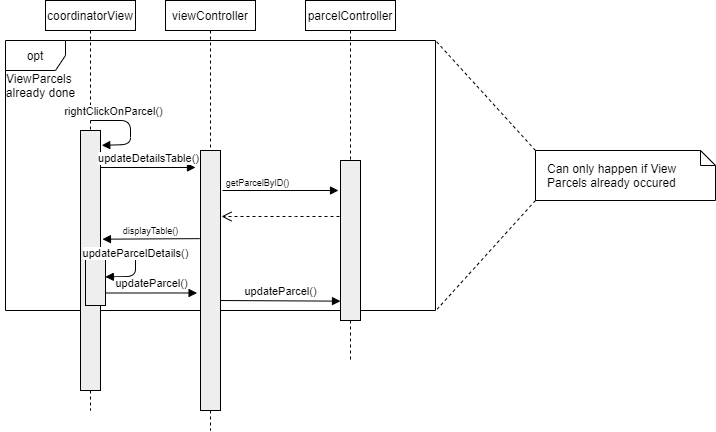

The diagram above was exported from draw.io. Its source (the exported page's mxGraphModel, read from the mxfile embedded in the PNG):
<mxGraphModel dx="1422" dy="745" grid="1" gridSize="10" guides="1" tooltips="1" connect="1" arrows="1" fold="1" page="1" pageScale="1" pageWidth="850" pageHeight="1100" math="0" shadow="0">
  <root>
    <mxCell id="0" />
    <mxCell id="1" parent="0" />
    <mxCell id="cDq5pWqvTfIauhXgTIVe-5" value="opt" style="shape=umlFrame;whiteSpace=wrap;html=1;" parent="1" vertex="1">
      <mxGeometry x="20" y="90" width="430" height="270" as="geometry" />
    </mxCell>
    <mxCell id="Qi8HrF6mY_pfpNBTO8mW-2" value="parcelController" style="shape=rect;html=1;whiteSpace=wrap;align=center;" parent="1" vertex="1">
      <mxGeometry x="320" y="50" width="90" height="30" as="geometry" />
    </mxCell>
    <mxCell id="Qi8HrF6mY_pfpNBTO8mW-6" value="coordinatorView" style="shape=rect;html=1;whiteSpace=wrap;align=center;" parent="1" vertex="1">
      <mxGeometry x="60" y="50" width="90" height="30" as="geometry" />
    </mxCell>
    <mxCell id="Qi8HrF6mY_pfpNBTO8mW-7" value="" style="edgeStyle=none;html=1;dashed=1;endArrow=none;" parent="1" source="Qi8HrF6mY_pfpNBTO8mW-6" target="Qi8HrF6mY_pfpNBTO8mW-8" edge="1">
      <mxGeometry relative="1" as="geometry" />
    </mxCell>
    <mxCell id="Qi8HrF6mY_pfpNBTO8mW-8" value="" style="shape=rect;html=1;fillColor=#eeeeee;" parent="1" vertex="1">
      <mxGeometry x="95" y="180" width="20" height="260" as="geometry" />
    </mxCell>
    <mxCell id="Qi8HrF6mY_pfpNBTO8mW-11" value="" style="shape=rect;html=1;fillColor=#eeeeee;" parent="1" vertex="1">
      <mxGeometry x="355" y="210" width="20" height="160" as="geometry" />
    </mxCell>
    <mxCell id="Qi8HrF6mY_pfpNBTO8mW-12" value="" style="edgeStyle=none;html=1;dashed=1;endArrow=none;align=center;verticalAlign=bottom;exitX=0.5;exitY=1;" parent="1" source="Qi8HrF6mY_pfpNBTO8mW-2" target="Qi8HrF6mY_pfpNBTO8mW-11" edge="1">
      <mxGeometry x="1" relative="1" as="geometry">
        <mxPoint x="365" y="440" as="targetPoint" />
        <mxPoint x="365" y="80" as="sourcePoint" />
      </mxGeometry>
    </mxCell>
    <mxCell id="Qi8HrF6mY_pfpNBTO8mW-21" value="rightClickOnParcel()" style="html=1;verticalAlign=bottom;endArrow=block;entryX=1.062;entryY=0.057;entryDx=0;entryDy=0;entryPerimeter=0;" parent="1" target="Qi8HrF6mY_pfpNBTO8mW-8" edge="1">
      <mxGeometry x="-0.509" width="80" relative="1" as="geometry">
        <mxPoint x="105" y="170" as="sourcePoint" />
        <mxPoint x="114" y="259" as="targetPoint" />
        <Array as="points">
          <mxPoint x="145" y="170" />
          <mxPoint x="145" y="194" />
        </Array>
        <mxPoint as="offset" />
      </mxGeometry>
    </mxCell>
    <mxCell id="Qi8HrF6mY_pfpNBTO8mW-36" value="viewController" style="shape=rect;html=1;whiteSpace=wrap;align=center;" parent="1" vertex="1">
      <mxGeometry x="180" y="50" width="90" height="30" as="geometry" />
    </mxCell>
    <mxCell id="Qi8HrF6mY_pfpNBTO8mW-37" value="" style="edgeStyle=none;html=1;dashed=1;endArrow=none;" parent="1" source="Qi8HrF6mY_pfpNBTO8mW-48" edge="1">
      <mxGeometry relative="1" as="geometry">
        <mxPoint x="225" y="480" as="targetPoint" />
      </mxGeometry>
    </mxCell>
    <mxCell id="Qi8HrF6mY_pfpNBTO8mW-47" value="updateDetailsTable()" style="html=1;verticalAlign=bottom;endArrow=block;" parent="1" edge="1">
      <mxGeometry width="80" relative="1" as="geometry">
        <mxPoint x="115" y="217" as="sourcePoint" />
        <mxPoint x="210" y="217" as="targetPoint" />
      </mxGeometry>
    </mxCell>
    <mxCell id="Qi8HrF6mY_pfpNBTO8mW-48" value="" style="shape=rect;html=1;fillColor=#eeeeee;" parent="1" vertex="1">
      <mxGeometry x="215" y="200" width="20" height="260" as="geometry" />
    </mxCell>
    <mxCell id="Qi8HrF6mY_pfpNBTO8mW-49" value="" style="edgeStyle=none;html=1;dashed=1;endArrow=none;" parent="1" source="Qi8HrF6mY_pfpNBTO8mW-36" target="Qi8HrF6mY_pfpNBTO8mW-48" edge="1">
      <mxGeometry relative="1" as="geometry">
        <mxPoint x="225" y="80" as="sourcePoint" />
        <mxPoint x="225" y="520" as="targetPoint" />
      </mxGeometry>
    </mxCell>
    <mxCell id="Qi8HrF6mY_pfpNBTO8mW-53" value="getParcelByID()" style="html=1;verticalAlign=bottom;endArrow=block;fontSize=9;" parent="1" edge="1">
      <mxGeometry x="-0.4018" width="80" relative="1" as="geometry">
        <mxPoint x="237" y="240" as="sourcePoint" />
        <mxPoint x="353" y="240" as="targetPoint" />
        <mxPoint as="offset" />
        <Array as="points" />
      </mxGeometry>
    </mxCell>
    <mxCell id="Qi8HrF6mY_pfpNBTO8mW-59" value="" style="html=1;verticalAlign=bottom;endArrow=open;dashed=1;endSize=8;fontSize=9;" parent="1" edge="1">
      <mxGeometry relative="1" as="geometry">
        <mxPoint x="354" y="266" as="sourcePoint" />
        <mxPoint x="236" y="266" as="targetPoint" />
        <Array as="points">
          <mxPoint x="300" y="266" />
        </Array>
      </mxGeometry>
    </mxCell>
    <mxCell id="Qi8HrF6mY_pfpNBTO8mW-61" value="displayTable()" style="html=1;verticalAlign=bottom;endArrow=block;fontSize=9;exitX=-0.041;exitY=0.339;exitDx=0;exitDy=0;entryX=1.097;entryY=0.418;entryDx=0;entryDy=0;entryPerimeter=0;exitPerimeter=0;" parent="1" source="Qi8HrF6mY_pfpNBTO8mW-48" target="Qi8HrF6mY_pfpNBTO8mW-8" edge="1">
      <mxGeometry width="80" relative="1" as="geometry">
        <mxPoint x="140" y="510" as="sourcePoint" />
        <mxPoint x="120" y="313" as="targetPoint" />
      </mxGeometry>
    </mxCell>
    <mxCell id="cDq5pWqvTfIauhXgTIVe-6" value="ViewParcels &lt;br&gt;already done" style="text;html=1;align=center;verticalAlign=middle;resizable=0;points=[];autosize=1;" parent="1" vertex="1">
      <mxGeometry x="15" y="120" width="80" height="30" as="geometry" />
    </mxCell>
    <mxCell id="cDq5pWqvTfIauhXgTIVe-7" value="Can only happen if View Parcels already occured" style="shape=note;size=15;align=left;spacingLeft=10;html=1;whiteSpace=wrap;" parent="1" vertex="1">
      <mxGeometry x="550" y="200" width="180" height="50" as="geometry" />
    </mxCell>
    <mxCell id="cDq5pWqvTfIauhXgTIVe-8" value="" style="edgeStyle=none;endArrow=none;exitX=0;exitY=1;dashed=1;html=1;entryX=1.004;entryY=0.995;entryDx=0;entryDy=0;entryPerimeter=0;exitDx=0;exitDy=0;exitPerimeter=0;" parent="1" source="cDq5pWqvTfIauhXgTIVe-7" target="cDq5pWqvTfIauhXgTIVe-5" edge="1">
      <mxGeometry x="1" relative="1" as="geometry">
        <mxPoint x="740" y="170" as="targetPoint" />
      </mxGeometry>
    </mxCell>
    <mxCell id="cDq5pWqvTfIauhXgTIVe-9" value="" style="edgeStyle=none;endArrow=none;exitX=0;exitY=0;dashed=1;html=1;entryX=1;entryY=0;entryDx=0;entryDy=0;entryPerimeter=0;exitDx=0;exitDy=0;exitPerimeter=0;" parent="1" source="cDq5pWqvTfIauhXgTIVe-7" target="cDq5pWqvTfIauhXgTIVe-5" edge="1">
      <mxGeometry x="1" relative="1" as="geometry">
        <mxPoint x="900" y="170" as="targetPoint" />
      </mxGeometry>
    </mxCell>
    <mxCell id="cDq5pWqvTfIauhXgTIVe-13" value="" style="endArrow=none;dashed=1;html=1;fontSize=9;exitX=0.5;exitY=1;exitDx=0;exitDy=0;" parent="1" source="Qi8HrF6mY_pfpNBTO8mW-8" edge="1">
      <mxGeometry width="50" height="50" relative="1" as="geometry">
        <mxPoint x="105" y="420" as="sourcePoint" />
        <mxPoint x="105" y="460" as="targetPoint" />
      </mxGeometry>
    </mxCell>
    <mxCell id="cDq5pWqvTfIauhXgTIVe-25" value="" style="edgeStyle=none;html=1;dashed=1;endArrow=none;align=center;verticalAlign=bottom;exitX=0.5;exitY=1;" parent="1" source="Qi8HrF6mY_pfpNBTO8mW-11" edge="1">
      <mxGeometry x="1" relative="1" as="geometry">
        <mxPoint x="365" y="410" as="targetPoint" />
        <mxPoint x="365" y="320" as="sourcePoint" />
      </mxGeometry>
    </mxCell>
    <mxCell id="cDq5pWqvTfIauhXgTIVe-32" value="" style="shape=rect;html=1;fillColor=#eeeeee;" parent="1" vertex="1">
      <mxGeometry x="100" y="305" width="20" height="50" as="geometry" />
    </mxCell>
    <mxCell id="cDq5pWqvTfIauhXgTIVe-33" value="updateParcelDetails()" style="html=1;verticalAlign=bottom;endArrow=block;exitX=1.166;exitY=0.466;exitDx=0;exitDy=0;exitPerimeter=0;entryX=0.99;entryY=0.428;entryDx=0;entryDy=0;entryPerimeter=0;" parent="1" source="Qi8HrF6mY_pfpNBTO8mW-8" target="cDq5pWqvTfIauhXgTIVe-32" edge="1">
      <mxGeometry width="80" relative="1" as="geometry">
        <mxPoint x="330" y="350" as="sourcePoint" />
        <mxPoint x="410" y="350" as="targetPoint" />
        <Array as="points">
          <mxPoint x="150" y="301" />
          <mxPoint x="150" y="326" />
        </Array>
      </mxGeometry>
    </mxCell>
    <mxCell id="cDq5pWqvTfIauhXgTIVe-34" value="updateParcel()" style="html=1;verticalAlign=bottom;endArrow=block;exitX=1;exitY=0.75;exitDx=0;exitDy=0;entryX=-0.171;entryY=0.548;entryDx=0;entryDy=0;entryPerimeter=0;" parent="1" source="cDq5pWqvTfIauhXgTIVe-32" target="Qi8HrF6mY_pfpNBTO8mW-48" edge="1">
      <mxGeometry width="80" relative="1" as="geometry">
        <mxPoint x="220" y="300" as="sourcePoint" />
        <mxPoint x="300" y="300" as="targetPoint" />
      </mxGeometry>
    </mxCell>
    <mxCell id="cDq5pWqvTfIauhXgTIVe-35" value="updateParcel()" style="html=1;verticalAlign=bottom;endArrow=block;exitX=1;exitY=0.577;exitDx=0;exitDy=0;entryX=0;entryY=0.879;entryDx=0;entryDy=0;entryPerimeter=0;exitPerimeter=0;" parent="1" source="Qi8HrF6mY_pfpNBTO8mW-48" target="Qi8HrF6mY_pfpNBTO8mW-11" edge="1">
      <mxGeometry width="80" relative="1" as="geometry">
        <mxPoint x="130" y="352.5" as="sourcePoint" />
        <mxPoint x="221.58000000000015" y="352.48000000000013" as="targetPoint" />
      </mxGeometry>
    </mxCell>
  </root>
</mxGraphModel>